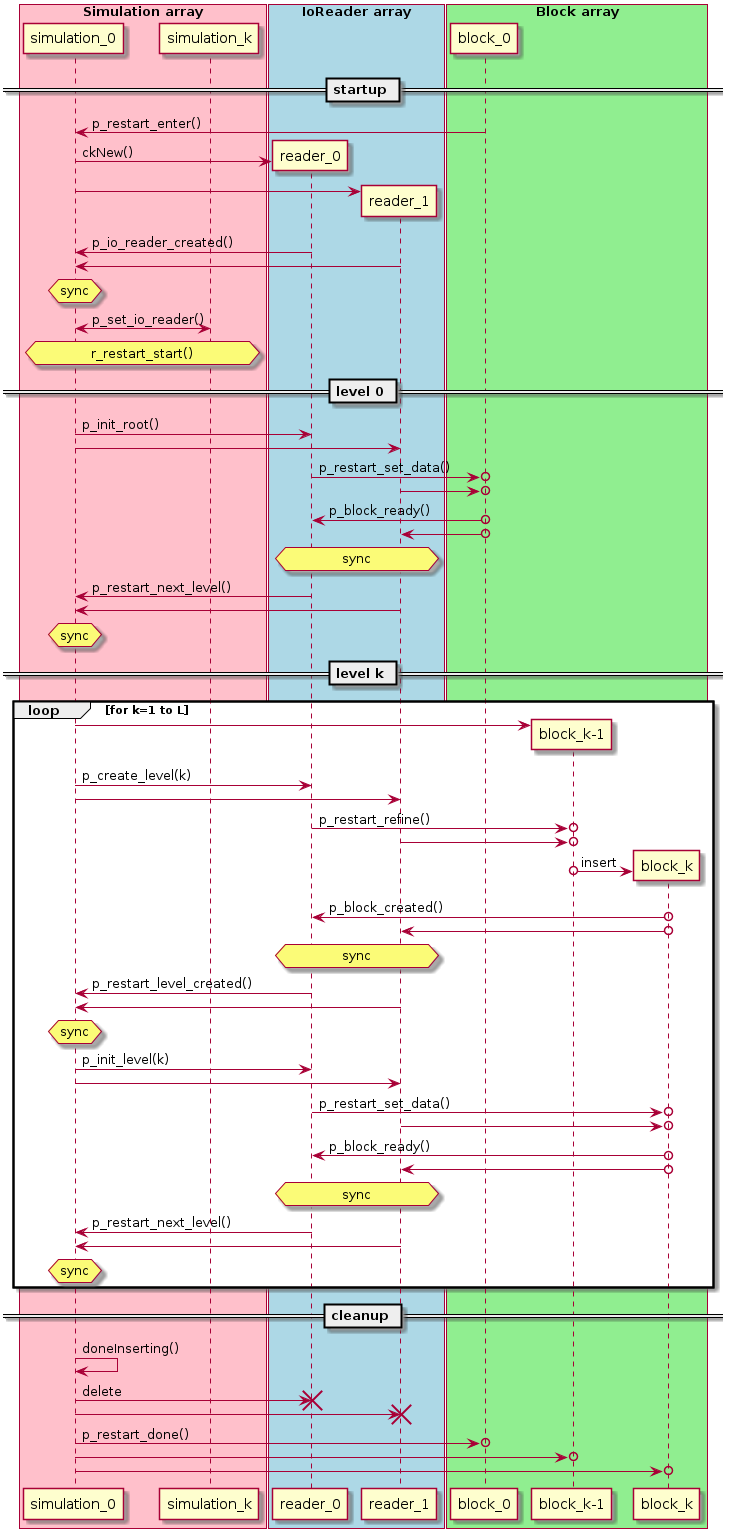

The diagram above was rendered by PlantUML. Its source (embedded in the PNG):
@startuml

box "Simulation array" #Pink
participant simulation_0 as s0
participant simulation_k as sk
end box

box "IoReader array" #LightBlue
participant reader_0 as r0
participant reader_1 as r1
end box

box "Block array" #LightGreen
participant block_0 as b0
participant "block_k-1" as bk
participant "block_k" as bkp1
end box

== startup ==

b0 -> s0 : p_restart_enter()
s0 -> r0 ** : ckNew()
s0 -> r1 **
r0 -> s0 : p_io_reader_created()
r1 -> s0
hnote over s0 : sync
s0 <-> sk : p_set_io_reader()
hnote over s0,sk : r_restart_start()

== level 0 ==

s0 -> r0 : p_init_root()
s0 -> r1
r0 ->o b0 : p_restart_set_data()
r1 ->o b0
b0 o-> r0 : p_block_ready()
b0 o-> r1
hnote over r0,r1 : sync
r0 -> s0 : p_restart_next_level()
r1 -> s0
hnote over s0 : sync

== level k ==
loop for k=1 to L
s0 -> bk **
s0 -> r0 : p_create_level(k)
s0 -> r1
r0 ->o bk : p_restart_refine()
r1 ->o bk
bk o-> bkp1 ** : insert
bkp1 o-> r0 : p_block_created()
bkp1 o-> r1

hnote over r0,r1 : sync
r0 -> s0 : p_restart_level_created()
r1 -> s0
hnote over s0 : sync
s0 -> r0 : p_init_level(k)
s0 -> r1
r0 ->o bkp1 : p_restart_set_data()
r1 ->o bkp1
bkp1 o-> r0 : p_block_ready()
bkp1 o-> r1
hnote over r0,r1 : sync
r0 -> s0 : p_restart_next_level()
r1 -> s0
hnote over s0 : sync
end
== cleanup ==
s0 -> s0 : doneInserting()
s0 -> r0 : delete
destroy r0
s0 -> r1
destroy r1
s0 ->o b0 : p_restart_done()
s0 ->o bk
s0 ->o bkp1

@enduml